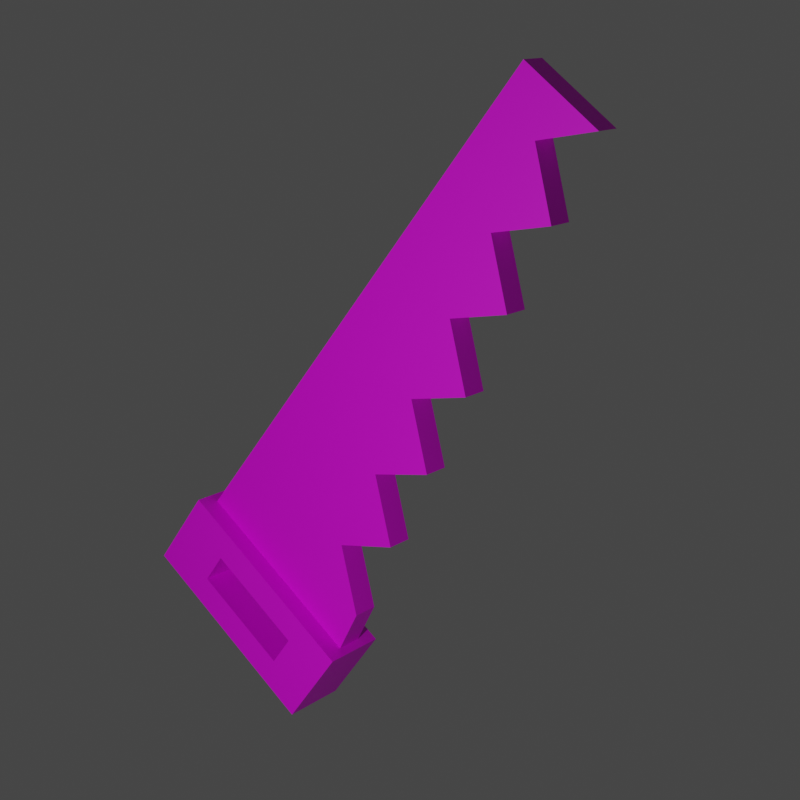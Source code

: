 # Source: Tools.blend  (saved by Blender 4.0.36; exported with 4.5.12 LTS)
import bpy
from mathutils import Matrix  # noqa: F401  (used for matrix-valued properties, if any)

bpy.ops.wm.read_factory_settings(use_empty=True)
scene = bpy.context.scene
scene.name = 'Scene'

# ---- collections
col_collection = bpy.data.collections.new('Collection'); scene.collection.children.link(col_collection)

# ---- images (referenced by path relative to the original .blend; pixels are not part of the script)
import os
ASSET_DIR = os.environ.get("B2B_ASSET_DIR", "")  # directory of the original .blend (textures are referenced by path, not embedded)
HERE = os.path.dirname(os.path.abspath(__file__))  # packed textures are extracted next to this script under _unpacked/

def load_image(name, relpath, width, height, colorspace="sRGB"):
    """Load a texture the original file referenced (path relative to the .blend, or extracted next to this script)."""
    p = next((c for c in (os.path.join(HERE, relpath), os.path.join(ASSET_DIR, relpath)) if relpath and os.path.exists(c)), "")
    if p:
        img = bpy.data.images.load(p, check_existing=True)
        img.name = name
    else:  # same state as the original file: an image datablock whose file is absent (Cycles renders it pink)
        img = bpy.data.images.new(name, width, height)
        img.source = "FILE"
        img.filepath = "//" + (relpath or name)
    img.colorspace_settings.name = colorspace
    return img
img_twilioquest_76_32x_png = load_image('twilioquest-76-32x.png', 'twilioquest-76-32x.png', 1024, 1024, 'sRGB')

# ---- materials (node trees are filled in below, after node groups)
mat_material = bpy.data.materials.new('Material')
mat_material.alpha_threshold = 0.0
mat_material.use_transparent_shadow = False
mat_material.roughness = 0.5
mat_material.line_color = (0.0, 0.0, 0.0, 1.0)

# ---- material node trees
mat_material.use_nodes = True; mat_material.node_tree.nodes.clear()
_N = mat_material.node_tree.nodes; _L = mat_material.node_tree.links
n0 = _N.new('ShaderNodeOutputMaterial'); n0.name = 'Material Output'; n0.location = (300, 300)
n1 = _N.new('ShaderNodeBsdfPrincipled'); n1.name = 'Principled BSDF'; n1.location = (10, 300)
n1.distribution = 'GGX'
n1.subsurface_method = 'RANDOM_WALK_SKIN'
n1.inputs[3].default_value = 1.45
n1.inputs[27].default_value = (0.0, 0.0, 0.0, 1.0)
n1.inputs[28].default_value = 1.0
n2 = _N.new('ShaderNodeTexImage'); n2.name = 'Image Texture'; n2.location = (-494, 68)
n2.image = img_twilioquest_76_32x_png
_L.new(n1.outputs[0], n0.inputs[0])
_L.new(n2.outputs[0], n1.inputs[0])
n0.is_active_output = True

# ---- world
world_world = bpy.data.worlds.new('World'); scene.world = world_world
world_world.use_nodes = True; world_world.node_tree.nodes.clear()
_N = world_world.node_tree.nodes; _L = world_world.node_tree.links
n0 = _N.new('ShaderNodeOutputWorld'); n0.name = 'World Output'; n0.location = (300, 300)
n1 = _N.new('ShaderNodeBackground'); n1.name = 'Background'; n1.location = (10, 300)
n1.inputs[0].default_value = (0.05088, 0.05088, 0.05088, 1.0)
_L.new(n1.outputs[0], n0.inputs[0])
n0.is_active_output = True
world_world.color = (0.05088, 0.05088, 0.05088)
world_world.use_sun_shadow = False
world_world.sun_shadow_jitter_overblur = 0.0

# ---- cameras
cam_camera = bpy.data.cameras.new('Camera')
cam_camera.lens = 70.0

# ---- lights
light_point = bpy.data.lights.new('Point', 'POINT')
light_point.transmission_factor = 0.0
light_point.use_soft_falloff = False
light_point.shadow_maximum_resolution = 0.006
light_point.use_absolute_resolution = True

# ---- meshes
me_pickaxe = bpy.data.meshes.new('Pickaxe')
me_pickaxe.from_pydata([(0.02523, 0.01668, 0.8076), (0.02523, 0.02523, -0.02523), (0.02523, -0.01668, 0.8076), (0.02523, -0.02523, -0.02523), (0.02523, -0.01668, 0.8517), (0.02523, 0.01668, 0.8517), (0.0, 0.02523, -0.02523), (0.0, -0.02523, 0.7564), (0.0, -0.02523, -0.02523), (0.0, 0.02523, 0.7564), (0.0, -0.02523, 0.8602), (0.0, 0.02523, 0.8602), (0.02523, 0.02523, 0.7564), (0.02523, -0.02523, 0.7564), (0.02523, 0.02523, 0.8602), (0.02523, -0.02523, 0.8602), (0.09246, 0.01668, 0.8126), (0.09246, -0.01668, 0.8126), (0.09246, 0.01668, 0.8517), (0.09246, -0.01668, 0.8517), (0.1695, 0.01883, 0.8004), (0.1696, -0.01452, 0.801), (0.1757, 0.0196, 0.8389), (0.1759, -0.01374, 0.8396), (0.2501, 0.01834, 0.7862), (0.25, -0.01496, 0.7881), (0.2604, 0.01943, 0.8021), (0.2603, -0.01386, 0.804), (0.3074, 0.009863, 0.754), (0.3073, -0.01028, 0.7552), (0.3136, 0.01052, 0.7637), (0.3136, -0.009619, 0.7648), (0.3351, -0.0008209, 0.7435), (0.3351, -0.0008209, 0.7435), (0.3351, -0.0008209, 0.7435), (0.3351, -0.0008209, 0.7435), (-0.02523, 0.01668, 0.8076), (-0.02523, 0.02523, -0.02523), (-0.02523, -0.01668, 0.8076), (-0.02523, -0.02523, -0.02523), (-0.02523, -0.01668, 0.8517), (-0.02523, 0.01668, 0.8517), (-0.02523, 0.02523, 0.7564), (-0.02523, -0.02523, 0.7564), (-0.02523, 0.02523, 0.8602), (-0.02523, -0.02523, 0.8602), (-0.09246, 0.01668, 0.8126), (-0.09246, -0.01668, 0.8126), (-0.09246, 0.01668, 0.8517), (-0.09246, -0.01668, 0.8517), (-0.1695, 0.01883, 0.8004), (-0.1696, -0.01452, 0.801), (-0.1757, 0.0196, 0.8389), (-0.1759, -0.01374, 0.8396), (-0.2501, 0.01834, 0.7862), (-0.25, -0.01496, 0.7881), (-0.2604, 0.01943, 0.8021), (-0.2603, -0.01386, 0.804), (-0.3074, 0.009863, 0.754), (-0.3073, -0.01028, 0.7552), (-0.3136, 0.01052, 0.7637), (-0.3136, -0.009619, 0.7648), (-0.3351, -0.0008209, 0.7435), (-0.3351, -0.0008209, 0.7435), (-0.3351, -0.0008209, 0.7435), (-0.3351, -0.0008209, 0.7435)], [], [(4, 2, 17, 19), (6, 1, 3, 8), (1, 12, 13, 3), (6, 9, 12, 1), (7, 13, 15, 10), (14, 11, 10, 15), (12, 9, 11, 14), (3, 13, 7, 8), (0, 2, 13, 12), (4, 5, 14, 15), (5, 0, 12, 14), (2, 4, 15, 13), (18, 19, 23, 22), (5, 4, 19, 18), (0, 5, 18, 16), (2, 0, 16, 17), (20, 22, 26, 24), (16, 18, 22, 20), (17, 16, 20, 21), (19, 17, 21, 23), (27, 25, 29, 31), (21, 20, 24, 25), (23, 21, 25, 27), (22, 23, 27, 26), (28, 30, 34, 32), (26, 27, 31, 30), (24, 26, 30, 28), (25, 24, 28, 29), (33, 32, 34, 35), (29, 28, 32, 33), (31, 29, 33, 35), (30, 31, 35, 34), (40, 49, 47, 38), (6, 8, 39, 37), (37, 39, 43, 42), (6, 37, 42, 9), (7, 10, 45, 43), (44, 45, 10, 11), (42, 44, 11, 9), (39, 8, 7, 43), (36, 42, 43, 38), (40, 45, 44, 41), (41, 44, 42, 36), (38, 43, 45, 40), (48, 52, 53, 49), (41, 48, 49, 40), (36, 46, 48, 41), (38, 47, 46, 36), (50, 54, 56, 52), (46, 50, 52, 48), (47, 51, 50, 46), (49, 53, 51, 47), (57, 61, 59, 55), (51, 55, 54, 50), (53, 57, 55, 51), (52, 56, 57, 53), (58, 62, 64, 60), (56, 60, 61, 57), (54, 58, 60, 56), (55, 59, 58, 54), (63, 65, 64, 62), (59, 63, 62, 58), (61, 65, 63, 59), (60, 64, 65, 61)])
_uv = me_pickaxe.uv_layers.new(name='UVMap')
_uv.uv.foreach_set('vector', [0.0486, 0.6604, 0.0486, 0.6604, 0.0486, 0.6604, 0.0486, 0.6604, 0.5206, 0.5312, 0.5206, 0.5312, 0.5206, 0.5312, 0.5206, 0.5312, 0.5206, 0.5312, 0.5206, 0.5312, 0.5206, 0.5312, 0.5206, 0.5312, 0.5206, 0.5312, 0.5206, 0.5312, 0.5206, 0.5312, 0.5206, 0.5312, 0.5206, 0.5312, 0.5206, 0.5312, 0.5206, 0.5312, 0.5206, 0.5312, 0.5206, 0.5312, 0.5206, 0.5312, 0.5206, 0.5312, 0.5206, 0.5312, 0.5206, 0.5312, 0.5206, 0.5312, 0.5206, 0.5312, 0.5206, 0.5312, 0.5206, 0.5312, 0.5206, 0.5312, 0.5206, 0.5312, 0.5206, 0.5312, 0.5206, 0.5312, 0.5206, 0.5312, 0.5206, 0.5312, 0.5206, 0.5312, 0.5206, 0.5312, 0.5206, 0.5312, 0.5206, 0.5312, 0.5206, 0.5312, 0.5206, 0.5312, 0.5206, 0.5312, 0.5206, 0.5312, 0.5206, 0.5312, 0.5206, 0.5312, 0.5206, 0.5312, 0.5206, 0.5312, 0.5206, 0.5312, 0.0486, 0.6604, 0.0486, 0.6604, 0.0486, 0.6604, 0.0486, 0.6604, 0.0486, 0.6604, 0.0486, 0.6604, 0.0486, 0.6604, 0.0486, 0.6604, 0.0486, 0.6604, 0.0486, 0.6604, 0.0486, 0.6604, 0.0486, 0.6604, 0.0486, 0.6604, 0.0486, 0.6604, 0.0486, 0.6604, 0.0486, 0.6604, 0.0486, 0.6604, 0.0486, 0.6604, 0.0486, 0.6604, 0.0486, 0.6604, 0.0486, 0.6604, 0.0486, 0.6604, 0.0486, 0.6604, 0.0486, 0.6604, 0.0486, 0.6604, 0.0486, 0.6604, 0.0486, 0.6604, 0.0486, 0.6604, 0.0486, 0.6604, 0.0486, 0.6604, 0.0486, 0.6604, 0.0486, 0.6604, 0.0486, 0.6604, 0.0486, 0.6604, 0.0486, 0.6604, 0.0486, 0.6604, 0.0486, 0.6604, 0.0486, 0.6604, 0.0486, 0.6604, 0.0486, 0.6604, 0.0486, 0.6604, 0.0486, 0.6604, 0.0486, 0.6604, 0.0486, 0.6604, 0.0486, 0.6604, 0.0486, 0.6604, 0.0486, 0.6604, 0.0486, 0.6604, 0.0486, 0.6604, 0.0486, 0.6604, 0.0486, 0.6604, 0.0486, 0.6604, 0.0486, 0.6604, 0.0486, 0.6604, 0.0486, 0.6604, 0.0486, 0.6604, 0.0486, 0.6604, 0.0486, 0.6604, 0.0486, 0.6604, 0.0486, 0.6604, 0.0486, 0.6604, 0.0486, 0.6604, 0.0486, 0.6604, 0.0486, 0.6604, 0.0486, 0.6604, 0.0486, 0.6604, 0.0486, 0.6604, 0.0486, 0.6604, 0.0486, 0.6604, 0.0486, 0.6604, 0.0486, 0.6604, 0.0486, 0.6604, 0.0486, 0.6604, 0.0486, 0.6604, 0.0486, 0.6604, 0.0486, 0.6604, 0.0486, 0.6604, 0.0486, 0.6604, 0.0486, 0.6604, 0.0486, 0.6604, 0.0486, 0.6604, 0.0486, 0.6604, 0.0486, 0.6604, 0.0486, 0.6604, 0.5206, 0.5312, 0.5206, 0.5312, 0.5206, 0.5312, 0.5206, 0.5312, 0.5206, 0.5312, 0.5206, 0.5312, 0.5206, 0.5312, 0.5206, 0.5312, 0.5206, 0.5312, 0.5206, 0.5312, 0.5206, 0.5312, 0.5206, 0.5312, 0.5206, 0.5312, 0.5206, 0.5312, 0.5206, 0.5312, 0.5206, 0.5312, 0.5206, 0.5312, 0.5206, 0.5312, 0.5206, 0.5312, 0.5206, 0.5312, 0.5206, 0.5312, 0.5206, 0.5312, 0.5206, 0.5312, 0.5206, 0.5312, 0.5206, 0.5312, 0.5206, 0.5312, 0.5206, 0.5312, 0.5206, 0.5312, 0.5206, 0.5312, 0.5206, 0.5312, 0.5206, 0.5312, 0.5206, 0.5312, 0.5206, 0.5312, 0.5206, 0.5312, 0.5206, 0.5312, 0.5206, 0.5312, 0.5206, 0.5312, 0.5206, 0.5312, 0.5206, 0.5312, 0.5206, 0.5312, 0.5206, 0.5312, 0.5206, 0.5312, 0.5206, 0.5312, 0.5206, 0.5312, 0.0486, 0.6604, 0.0486, 0.6604, 0.0486, 0.6604, 0.0486, 0.6604, 0.0486, 0.6604, 0.0486, 0.6604, 0.0486, 0.6604, 0.0486, 0.6604, 0.0486, 0.6604, 0.0486, 0.6604, 0.0486, 0.6604, 0.0486, 0.6604, 0.0486, 0.6604, 0.0486, 0.6604, 0.0486, 0.6604, 0.0486, 0.6604, 0.0486, 0.6604, 0.0486, 0.6604, 0.0486, 0.6604, 0.0486, 0.6604, 0.0486, 0.6604, 0.0486, 0.6604, 0.0486, 0.6604, 0.0486, 0.6604, 0.0486, 0.6604, 0.0486, 0.6604, 0.0486, 0.6604, 0.0486, 0.6604, 0.0486, 0.6604, 0.0486, 0.6604, 0.0486, 0.6604, 0.0486, 0.6604, 0.0486, 0.6604, 0.0486, 0.6604, 0.0486, 0.6604, 0.0486, 0.6604, 0.0486, 0.6604, 0.0486, 0.6604, 0.0486, 0.6604, 0.0486, 0.6604, 0.0486, 0.6604, 0.0486, 0.6604, 0.0486, 0.6604, 0.0486, 0.6604, 0.0486, 0.6604, 0.0486, 0.6604, 0.0486, 0.6604, 0.0486, 0.6604, 0.0486, 0.6604, 0.0486, 0.6604, 0.0486, 0.6604, 0.0486, 0.6604, 0.0486, 0.6604, 0.0486, 0.6604, 0.0486, 0.6604, 0.0486, 0.6604, 0.0486, 0.6604, 0.0486, 0.6604, 0.0486, 0.6604, 0.0486, 0.6604, 0.0486, 0.6604, 0.0486, 0.6604, 0.0486, 0.6604, 0.0486, 0.6604, 0.0486, 0.6604, 0.0486, 0.6604, 0.0486, 0.6604, 0.0486, 0.6604, 0.0486, 0.6604, 0.0486, 0.6604, 0.0486, 0.6604, 0.0486, 0.6604, 0.0486, 0.6604, 0.0486, 0.6604, 0.0486, 0.6604, 0.0486, 0.6604, 0.0486, 0.6604, 0.0486, 0.6604, 0.0486, 0.6604, 0.0486, 0.6604])
me_pickaxe.materials.append(mat_material)
me_pickaxe.use_mirror_vertex_groups = False
me_pickaxe.update()
me_axe = bpy.data.meshes.new('Axe')
me_axe.from_pydata([(0.02526, 0.01244, 0.654), (0.02526, 0.02526, -0.02526), (0.02526, -0.01244, 0.654), (0.02526, -0.02526, -0.02526), (-0.02526, 0.01202, 0.6544), (-0.02526, 0.02526, -0.02526), (-0.02526, -0.01202, 0.6544), (-0.02526, -0.02526, -0.02526), (0.02526, -0.01244, 0.7405), (0.02526, 0.01244, 0.7405), (-0.02526, -0.01202, 0.7401), (-0.02526, 0.01202, 0.7401), (0.02526, -0.02526, 0.6412), (0.02526, 0.02526, 0.6412), (0.02526, -0.02526, 0.7534), (0.02526, 0.02526, 0.7534), (0.07302, -0.008244, 0.6115), (0.07302, 0.008244, 0.6115), (0.07302, -0.008244, 0.7601), (0.07302, 0.008244, 0.7601), (0.1689, -0.003971, 0.5356), (0.1689, 0.003971, 0.5356), (0.1689, -0.003971, 0.7751), (0.1689, 0.003971, 0.7751), (0.209, 0.0, 0.5128), (0.209, 0.0, 0.5128), (0.209, 0.0, 0.7826), (0.209, 0.0, 0.7826), (-0.02526, 0.02526, 0.6412), (-0.02526, -0.02526, 0.6412), (-0.02526, 0.02526, 0.7534), (-0.02526, -0.02526, 0.7534), (-0.04349, 0.01202, 0.6544), (-0.04349, -0.01202, 0.6544), (-0.04349, 0.01202, 0.7401), (-0.04349, -0.01202, 0.7401)], [], [(13, 1, 3, 12), (12, 3, 7, 29), (29, 7, 5, 28), (28, 5, 1, 13), (12, 29, 31, 14), (7, 3, 1, 5), (14, 31, 30, 15), (9, 0, 17, 19), (10, 6, 33, 35), (28, 13, 15, 30), (2, 0, 13, 12), (9, 8, 14, 15), (8, 2, 12, 14), (0, 9, 15, 13), (16, 18, 22, 20), (8, 9, 19, 18), (2, 8, 18, 16), (0, 2, 16, 17), (21, 20, 24, 25), (17, 16, 20, 21), (19, 17, 21, 23), (18, 19, 23, 22), (25, 24, 26, 27), (23, 21, 25, 27), (22, 23, 27, 26), (20, 22, 26, 24), (4, 6, 29, 28), (10, 11, 30, 31), (6, 10, 31, 29), (11, 4, 28, 30), (33, 32, 34, 35), (6, 4, 32, 33), (4, 11, 34, 32), (11, 10, 35, 34)])
_uv = me_axe.uv_layers.new(name='UVMap')
_uv.uv.foreach_set('vector', [0.5215, 0.5861, 0.5215, 0.5861, 0.5215, 0.5861, 0.5215, 0.5861, 0.5215, 0.5861, 0.5215, 0.5861, 0.5215, 0.5861, 0.5215, 0.5861, 0.5215, 0.5861, 0.5215, 0.5861, 0.5215, 0.5861, 0.5215, 0.5861, 0.5215, 0.5861, 0.5215, 0.5861, 0.5215, 0.5861, 0.5215, 0.5861, 0.5215, 0.5861, 0.5215, 0.5861, 0.5215, 0.5861, 0.5215, 0.5861, 0.5215, 0.5861, 0.5215, 0.5861, 0.5215, 0.5861, 0.5215, 0.5861, 0.5215, 0.5861, 0.5215, 0.5861, 0.5215, 0.5861, 0.5215, 0.5861, 0.04844, 0.5431, 0.04844, 0.5431, 0.04844, 0.5431, 0.04844, 0.5431, 0.04504, 0.5, 0.04504, 0.5, 0.04504, 0.5, 0.04504, 0.5, 0.5215, 0.5861, 0.5215, 0.5861, 0.5215, 0.5861, 0.5215, 0.5861, 0.5215, 0.5861, 0.5215, 0.5861, 0.5215, 0.5861, 0.5215, 0.5861, 0.5215, 0.5861, 0.5215, 0.5861, 0.5215, 0.5861, 0.5215, 0.5861, 0.5215, 0.5861, 0.5215, 0.5861, 0.5215, 0.5861, 0.5215, 0.5861, 0.5215, 0.5861, 0.5215, 0.5861, 0.5215, 0.5861, 0.5215, 0.5861, 0.04844, 0.5431, 0.04844, 0.5431, 0.04844, 0.5431, 0.04844, 0.5431, 0.04844, 0.5431, 0.04844, 0.5431, 0.04844, 0.5431, 0.04844, 0.5431, 0.04844, 0.5431, 0.04844, 0.5431, 0.04844, 0.5431, 0.04844, 0.5431, 0.04844, 0.5431, 0.04844, 0.5431, 0.04844, 0.5431, 0.04844, 0.5431, 0.01954, 0.5, 0.01954, 0.5, 0.01954, 0.5, 0.01954, 0.5, 0.04844, 0.5431, 0.04844, 0.5431, 0.04844, 0.5431, 0.04844, 0.5431, 0.04844, 0.5431, 0.04844, 0.5431, 0.04844, 0.5431, 0.04844, 0.5431, 0.04844, 0.5431, 0.04844, 0.5431, 0.04844, 0.5431, 0.04844, 0.5431, 0.04844, 0.5431, 0.04844, 0.5431, 0.04844, 0.5431, 0.04844, 0.5431, 0.02238, 0.5861, 0.02238, 0.5861, 0.02238, 0.5861, 0.02238, 0.5861, 0.01954, 0.5, 0.01954, 0.5, 0.01954, 0.5, 0.01954, 0.5, 0.02238, 0.5861, 0.02238, 0.5861, 0.02238, 0.5861, 0.02238, 0.5861, 0.5215, 0.5861, 0.5215, 0.5861, 0.5215, 0.5861, 0.5215, 0.5861, 0.5215, 0.5861, 0.5215, 0.5861, 0.5215, 0.5861, 0.5215, 0.5861, 0.5215, 0.5861, 0.5215, 0.5861, 0.5215, 0.5861, 0.5215, 0.5861, 0.5215, 0.5861, 0.5215, 0.5861, 0.5215, 0.5861, 0.5215, 0.5861, 0.04504, 0.5, 0.04504, 0.5, 0.04504, 0.5, 0.04504, 0.5, 0.04504, 0.5, 0.04504, 0.5, 0.04504, 0.5, 0.04504, 0.5, 0.04504, 0.5, 0.04504, 0.5, 0.04504, 0.5, 0.04504, 0.5, 0.04504, 0.5, 0.04504, 0.5, 0.04504, 0.5, 0.04504, 0.5])
me_axe.materials.append(mat_material)
me_axe.update()
me_saw = bpy.data.meshes.new('Saw')
me_saw.from_pydata([(-0.0432, -0.02816, 0.02736), (-0.08276, -0.01161, 0.07882), (-0.0432, 0.02816, 0.02736), (-0.08276, 0.01161, 0.07882), (0.04914, -0.02816, 0.02736), (0.08276, -0.01161, 0.07882), (0.04914, 0.02816, 0.02736), (0.08276, 0.01161, 0.07882), (-0.0432, -0.02816, 0.05559), (-0.0432, 0.02816, 0.05559), (0.04914, 0.02816, 0.05559), (0.04914, -0.02816, 0.05559), (-0.06598, -0.01161, 0.557), (-0.06598, 0.01161, 0.557), (0.008494, 0.01161, 0.557), (0.008494, -0.01161, 0.557), (-0.08988, -0.02816, 0.004128), (-0.08988, -0.02816, 0.07882), (-0.08988, 0.02816, 0.07882), (-0.08988, 0.02816, 0.004128), (0.08988, 0.02816, 0.004128), (0.08988, 0.02816, 0.07882), (0.08988, -0.02816, 0.07882), (0.08988, -0.02816, 0.004128), (0.07705, 0.01161, 0.1156), (0.03144, 0.01161, 0.1524), (0.06562, 0.01161, 0.1892), (0.02002, 0.01161, 0.2259), (0.0542, 0.01161, 0.2627), (0.00859, 0.01161, 0.2995), (0.04277, 0.01161, 0.3363), (-0.002836, 0.01161, 0.3731), (0.03135, 0.01161, 0.4098), (-0.01426, 0.01161, 0.4466), (0.01992, 0.01161, 0.4834), (-0.02569, 0.01161, 0.5202), (-0.02569, -0.01161, 0.5202), (0.01992, -0.01161, 0.4834), (-0.01426, -0.01161, 0.4466), (0.03135, -0.01161, 0.4098), (-0.002836, -0.01161, 0.3731), (0.04277, -0.01161, 0.3363), (0.00859, -0.01161, 0.2995), (0.0542, -0.01161, 0.2627), (0.02002, -0.01161, 0.2259), (0.06562, -0.01161, 0.1892), (0.03144, -0.01161, 0.1524), (0.07705, -0.01161, 0.1156), (-0.08147, -0.01161, 0.1156), (-0.08018, -0.01161, 0.1524), (-0.07889, -0.01161, 0.1892), (-0.0776, -0.01161, 0.2259), (-0.07631, -0.01161, 0.2627), (-0.07501, -0.01161, 0.2995), (-0.07372, -0.01161, 0.3363), (-0.07243, -0.01161, 0.3731), (-0.07114, -0.01161, 0.4098), (-0.06985, -0.01161, 0.4466), (-0.06856, -0.01161, 0.4834), (-0.06727, -0.01161, 0.5202), (-0.06727, 0.01161, 0.5202), (-0.06856, 0.01161, 0.4834), (-0.06985, 0.01161, 0.4466), (-0.07114, 0.01161, 0.4098), (-0.07243, 0.01161, 0.3731), (-0.07372, 0.01161, 0.3363), (-0.07501, 0.01161, 0.2995), (-0.07631, 0.01161, 0.2627), (-0.0776, 0.01161, 0.2259), (-0.07889, 0.01161, 0.1892), (-0.08018, 0.01161, 0.1524), (-0.08147, 0.01161, 0.1156)], [], [(16, 17, 18, 19), (10, 6, 4, 11), (20, 21, 22, 23), (9, 10, 11, 8), (19, 20, 23, 16), (36, 35, 14, 15), (1, 3, 18, 17), (3, 7, 21, 18), (7, 5, 22, 21), (5, 1, 17, 22), (14, 13, 12, 15), (60, 59, 12, 13), (59, 36, 15, 12), (35, 60, 13, 14), (0, 8, 17, 16), (9, 2, 19, 18), (2, 6, 20, 19), (10, 9, 18, 21), (6, 10, 21, 20), (11, 4, 23, 22), (4, 0, 16, 23), (8, 11, 22, 17), (6, 2, 0, 4), (2, 9, 8, 0), (7, 3, 71, 24), (24, 71, 70, 25), (25, 70, 69, 26), (26, 69, 68, 27), (27, 68, 67, 28), (28, 67, 66, 29), (29, 66, 65, 30), (30, 65, 64, 31), (31, 64, 63, 32), (32, 63, 62, 33), (33, 62, 61, 34), (34, 61, 60, 35), (1, 5, 47, 48), (48, 47, 46, 49), (49, 46, 45, 50), (50, 45, 44, 51), (51, 44, 43, 52), (52, 43, 42, 53), (53, 42, 41, 54), (54, 41, 40, 55), (55, 40, 39, 56), (56, 39, 38, 57), (57, 38, 37, 58), (58, 37, 36, 59), (3, 1, 48, 71), (71, 48, 49, 70), (70, 49, 50, 69), (69, 50, 51, 68), (68, 51, 52, 67), (67, 52, 53, 66), (66, 53, 54, 65), (65, 54, 55, 64), (64, 55, 56, 63), (63, 56, 57, 62), (62, 57, 58, 61), (61, 58, 59, 60), (5, 7, 24, 47), (47, 24, 25, 46), (46, 25, 26, 45), (45, 26, 27, 44), (44, 27, 28, 43), (43, 28, 29, 42), (42, 29, 30, 41), (41, 30, 31, 40), (40, 31, 32, 39), (39, 32, 33, 38), (38, 33, 34, 37), (37, 34, 35, 36)])
_uv = me_saw.uv_layers.new(name='UVMap')
_uv.uv.foreach_set('vector', [0.5197, 0.5, 0.5197, 0.5, 0.5197, 0.5, 0.5197, 0.5, 0.5197, 0.5, 0.5197, 0.5, 0.5197, 0.5, 0.5197, 0.5, 0.5197, 0.5, 0.5197, 0.5, 0.5197, 0.5, 0.5197, 0.5, 0.5197, 0.5, 0.5197, 0.5, 0.5197, 0.5, 0.5197, 0.5, 0.5197, 0.5, 0.5197, 0.5, 0.5197, 0.5, 0.5197, 0.5, 0.04838, 0.5, 0.04838, 0.5, 0.04838, 0.5, 0.04838, 0.5, 0.5197, 0.5, 0.5197, 0.5, 0.5197, 0.5, 0.5197, 0.5, 0.5197, 0.5, 0.5197, 0.5, 0.5197, 0.5, 0.5197, 0.5, 0.5197, 0.5, 0.5197, 0.5, 0.5197, 0.5, 0.5197, 0.5, 0.5197, 0.5, 0.5197, 0.5, 0.5197, 0.5, 0.5197, 0.5, 0.04838, 0.5, 0.04838, 0.5, 0.04838, 0.5, 0.04838, 0.5, 0.04838, 0.5, 0.04838, 0.5, 0.04838, 0.5, 0.04838, 0.5, 0.04838, 0.5, 0.04838, 0.5, 0.04838, 0.5, 0.04838, 0.5, 0.04838, 0.5, 0.04838, 0.5, 0.04838, 0.5, 0.04838, 0.5, 0.5197, 0.5, 0.5197, 0.5, 0.5197, 0.5, 0.5197, 0.5, 0.5197, 0.5, 0.5197, 0.5, 0.5197, 0.5, 0.5197, 0.5, 0.5197, 0.5, 0.5197, 0.5, 0.5197, 0.5, 0.5197, 0.5, 0.5197, 0.5, 0.5197, 0.5, 0.5197, 0.5, 0.5197, 0.5, 0.5197, 0.5, 0.5197, 0.5, 0.5197, 0.5, 0.5197, 0.5, 0.5197, 0.5, 0.5197, 0.5, 0.5197, 0.5, 0.5197, 0.5, 0.5197, 0.5, 0.5197, 0.5, 0.5197, 0.5, 0.5197, 0.5, 0.5197, 0.5, 0.5197, 0.5, 0.5197, 0.5, 0.5197, 0.5, 0.5197, 0.5, 0.5197, 0.5, 0.5197, 0.5, 0.5197, 0.5, 0.5197, 0.5, 0.5197, 0.5, 0.5197, 0.5, 0.5197, 0.5, 0.04838, 0.5, 0.04838, 0.5, 0.04838, 0.5, 0.04838, 0.5, 0.04838, 0.5, 0.04838, 0.5, 0.04838, 0.5, 0.04838, 0.5, 0.04838, 0.5, 0.04838, 0.5, 0.04838, 0.5, 0.04838, 0.5, 0.04838, 0.5, 0.04838, 0.5, 0.04838, 0.5, 0.04838, 0.5, 0.04838, 0.5, 0.04838, 0.5, 0.04838, 0.5, 0.04838, 0.5, 0.04838, 0.5, 0.04838, 0.5, 0.04838, 0.5, 0.04838, 0.5, 0.04838, 0.5, 0.04838, 0.5, 0.04838, 0.5, 0.04838, 0.5, 0.04838, 0.5, 0.04838, 0.5, 0.04838, 0.5, 0.04838, 0.5, 0.04838, 0.5, 0.04838, 0.5, 0.04838, 0.5, 0.04838, 0.5, 0.04838, 0.5, 0.04838, 0.5, 0.04838, 0.5, 0.04838, 0.5, 0.04838, 0.5, 0.04838, 0.5, 0.04838, 0.5, 0.04838, 0.5, 0.04838, 0.5, 0.04838, 0.5, 0.04838, 0.5, 0.04838, 0.5, 0.04838, 0.5, 0.04838, 0.5, 0.04838, 0.5, 0.04838, 0.5, 0.04838, 0.5, 0.04838, 0.5, 0.04838, 0.5, 0.04838, 0.5, 0.04838, 0.5, 0.04838, 0.5, 0.04838, 0.5, 0.04838, 0.5, 0.04838, 0.5, 0.04838, 0.5, 0.04838, 0.5, 0.04838, 0.5, 0.04838, 0.5, 0.04838, 0.5, 0.04838, 0.5, 0.04838, 0.5, 0.04838, 0.5, 0.04838, 0.5, 0.04838, 0.5, 0.04838, 0.5, 0.04838, 0.5, 0.04838, 0.5, 0.04838, 0.5, 0.04838, 0.5, 0.04838, 0.5, 0.04838, 0.5, 0.04838, 0.5, 0.04838, 0.5, 0.04838, 0.5, 0.04838, 0.5, 0.04838, 0.5, 0.04838, 0.5, 0.04838, 0.5, 0.04838, 0.5, 0.04838, 0.5, 0.04838, 0.5, 0.04838, 0.5, 0.04838, 0.5, 0.04838, 0.5, 0.04838, 0.5, 0.04838, 0.5, 0.04838, 0.5, 0.04838, 0.5, 0.04838, 0.5, 0.04838, 0.5, 0.04838, 0.5, 0.04838, 0.5, 0.04838, 0.5, 0.04838, 0.5, 0.04838, 0.5, 0.04838, 0.5, 0.04838, 0.5, 0.04838, 0.5, 0.04838, 0.5, 0.04838, 0.5, 0.04838, 0.5, 0.04838, 0.5, 0.04838, 0.5, 0.04838, 0.5, 0.04838, 0.5, 0.04838, 0.5, 0.04838, 0.5, 0.04838, 0.5, 0.04838, 0.5, 0.04838, 0.5, 0.04838, 0.5, 0.04838, 0.5, 0.04838, 0.5, 0.04838, 0.5, 0.04838, 0.5, 0.04838, 0.5, 0.04838, 0.5, 0.04838, 0.5, 0.04838, 0.5, 0.04838, 0.5, 0.04838, 0.5, 0.04838, 0.5, 0.04838, 0.5, 0.04838, 0.5, 0.04838, 0.5, 0.04838, 0.5, 0.04838, 0.5, 0.04838, 0.5, 0.04838, 0.5, 0.04838, 0.5, 0.04838, 0.5, 0.04838, 0.5, 0.04838, 0.5, 0.04838, 0.5, 0.04838, 0.5, 0.04838, 0.5, 0.04838, 0.5, 0.04838, 0.5, 0.04838, 0.5, 0.04838, 0.5, 0.04838, 0.5, 0.04838, 0.5, 0.04838, 0.5, 0.04838, 0.5, 0.04838, 0.5, 0.04838, 0.5, 0.04838, 0.5, 0.04838, 0.5, 0.04838, 0.5, 0.04838, 0.5, 0.04838, 0.5, 0.04838, 0.5, 0.04838, 0.5, 0.04838, 0.5, 0.04838, 0.5, 0.04838, 0.5, 0.04838, 0.5, 0.04838, 0.5, 0.04838, 0.5, 0.04838, 0.5, 0.04838, 0.5, 0.04838, 0.5, 0.04838, 0.5, 0.04838, 0.5, 0.04838, 0.5, 0.04838, 0.5, 0.04838, 0.5, 0.04838, 0.5, 0.04838, 0.5, 0.04838, 0.5, 0.04838, 0.5, 0.04838, 0.5, 0.04838, 0.5, 0.04838, 0.5, 0.04838, 0.5, 0.04838, 0.5, 0.04838, 0.5, 0.04838, 0.5, 0.04838, 0.5, 0.04838, 0.5, 0.04838, 0.5, 0.04838, 0.5, 0.04838, 0.5, 0.04838, 0.5, 0.04838, 0.5])
me_saw.materials.append(mat_material)
me_saw.update()
me_cube = bpy.data.meshes.new('Cube')
me_cube.from_pydata([(-0.02745, -0.02745, -0.01595), (-0.02745, -0.02745, 0.5129), (-0.02745, 0.02745, -0.01595), (-0.02745, 0.02745, 0.5129), (0.02745, -0.02745, -0.01595), (0.02745, -0.02745, 0.5129), (0.02745, 0.02745, -0.01595), (0.02745, 0.02745, 0.5129), (-0.1271, -0.06006, 0.3664), (-0.1366, -0.05059, 0.3758), (-0.1271, -0.06006, 0.4865), (-0.1366, -0.05059, 0.477), (-0.1366, 0.05059, 0.3758), (-0.1271, 0.06006, 0.3664), (-0.1271, 0.06006, 0.4865), (-0.1366, 0.05059, 0.477), (0.1366, -0.05059, 0.3758), (0.1271, -0.06006, 0.3664), (0.1271, -0.06006, 0.4865), (0.1366, -0.05059, 0.477), (0.1366, 0.05059, 0.3758), (0.1271, 0.06006, 0.3664), (0.1366, 0.05059, 0.477), (0.1271, 0.06006, 0.4865)], [], [(0, 1, 3, 2), (2, 3, 7, 6), (6, 7, 5, 4), (4, 5, 1, 0), (2, 6, 4, 0), (7, 3, 1, 5), (17, 18, 10, 8), (20, 22, 19, 16), (23, 14, 10, 18), (9, 11, 15, 12), (13, 14, 23, 21), (13, 8, 9, 12), (8, 10, 11, 9), (10, 14, 15, 11), (14, 13, 12, 15), (22, 20, 21, 23), (17, 21, 20, 16), (23, 18, 19, 22), (18, 17, 16, 19), (13, 21, 17, 8)])
_uv = me_cube.uv_layers.new(name='UVMap')
_uv.uv.foreach_set('vector', [0.574, 0.5938, 0.574, 0.5938, 0.574, 0.5938, 0.574, 0.5938, 0.574, 0.5938, 0.574, 0.5938, 0.574, 0.5938, 0.574, 0.5938, 0.574, 0.5938, 0.574, 0.5938, 0.574, 0.5938, 0.574, 0.5938, 0.574, 0.5938, 0.574, 0.5938, 0.574, 0.5938, 0.574, 0.5938, 0.574, 0.5938, 0.574, 0.5938, 0.574, 0.5938, 0.574, 0.5938, 0.574, 0.5938, 0.574, 0.5938, 0.574, 0.5938, 0.574, 0.5938, 0.04591, 0.5, 0.04591, 0.5, 0.04591, 0.5, 0.04591, 0.5, 0.04591, 0.5, 0.04591, 0.5, 0.04591, 0.5, 0.04591, 0.5, 0.04591, 0.5, 0.04591, 0.5, 0.04591, 0.5, 0.04591, 0.5, 0.04591, 0.5, 0.04591, 0.5, 0.04591, 0.5, 0.04591, 0.5, 0.04591, 0.5, 0.04591, 0.5, 0.04591, 0.5, 0.04591, 0.5, 0.04591, 0.5, 0.04591, 0.5, 0.04591, 0.5, 0.04591, 0.5, 0.04591, 0.5, 0.04591, 0.5, 0.04591, 0.5, 0.04591, 0.5, 0.04591, 0.5, 0.04591, 0.5, 0.04591, 0.5, 0.04591, 0.5, 0.04591, 0.5, 0.04591, 0.5, 0.04591, 0.5, 0.04591, 0.5, 0.04591, 0.5, 0.04591, 0.5, 0.04591, 0.5, 0.04591, 0.5, 0.04591, 0.5, 0.04591, 0.5, 0.04591, 0.5, 0.04591, 0.5, 0.04591, 0.5, 0.04591, 0.5, 0.04591, 0.5, 0.04591, 0.5, 0.04591, 0.5, 0.04591, 0.5, 0.04591, 0.5, 0.04591, 0.5, 0.04591, 0.5, 0.04591, 0.5, 0.04591, 0.5, 0.04591, 0.5])
me_cube.materials.append(mat_material)
me_cube.update()

# ---- objects
ob_camera = bpy.data.objects.new('Camera', cam_camera)
ob_point = bpy.data.objects.new('Point', light_point)
ob_pickaxe = bpy.data.objects.new('Pickaxe', me_pickaxe)
ob_axe = bpy.data.objects.new('Axe', me_axe)
ob_saw = bpy.data.objects.new('Saw', me_saw)
ob_hammer = bpy.data.objects.new('Hammer', me_cube)

# ---- transforms, parenting, visibility, modifiers, constraints
ob_camera.location = (0.3696, -0.909, 0.945)
ob_camera.rotation_euler = (0.8833, -0.4932, 0.76)
ob_camera.scale = (1.0, 1.0, 1.0)
ob_point.location = (0.2021, -0.7671, 0.3739)
ob_pickaxe.location = (0.0, 0.0, 0.0)
ob_pickaxe.lock_rotations_4d = False
ob_pickaxe.empty_display_type = 'ARROWS'
ob_pickaxe.hide_render = True
ob_pickaxe.lineart.crease_threshold = 0.0
ob_axe.location = (0.0, 0.0, 0.0)
ob_axe.hide_render = True
ob_saw.location = (0.0, 0.0, 0.0)
ob_hammer.location = (0.0, 0.0, 0.0)
ob_hammer.hide_render = True

# ---- collection membership
scene.collection.objects.link(ob_camera)
scene.collection.objects.link(ob_point)
col_collection.objects.link(ob_pickaxe)
col_collection.objects.link(ob_axe)
col_collection.objects.link(ob_saw)
col_collection.objects.link(ob_hammer)

# ---- scene / render settings (as saved in the file)
scene.camera = ob_camera
scene.frame_start = 1; scene.frame_end = 250; scene.frame_set(1)
scene.render.engine = 'BLENDER_EEVEE_NEXT'
scene.render.resolution_x = 400
scene.render.resolution_y = 400
scene.render.film_transparent = True
scene.cycles.sampling_pattern = 'TABULATED_SOBOL'
scene.view_settings.view_transform = 'Filmic'
bpy.context.view_layer.update()
